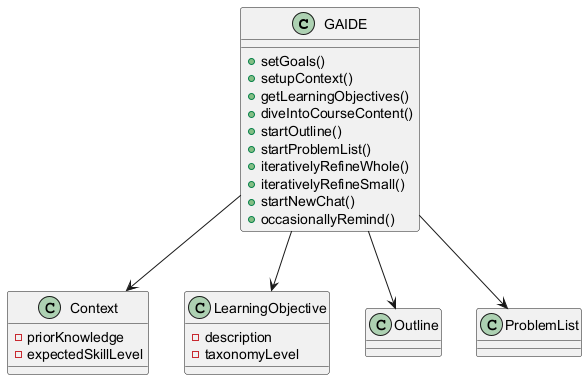

The diagram above was rendered by PlantUML. Its source (embedded in the PNG):
@startuml
class GAIDE {
    +setGoals()
    +setupContext()
    +getLearningObjectives()
    +diveIntoCourseContent()
    +startOutline()
    +startProblemList()
    +iterativelyRefineWhole()
    +iterativelyRefineSmall()
    +startNewChat()
    +occasionallyRemind()
}

class Context {
    -priorKnowledge
    -expectedSkillLevel
}

class LearningObjective {
    -description
    -taxonomyLevel
}

class Outline
class ProblemList

GAIDE --> Context
GAIDE --> LearningObjective
GAIDE --> Outline
GAIDE --> ProblemList

@enduml